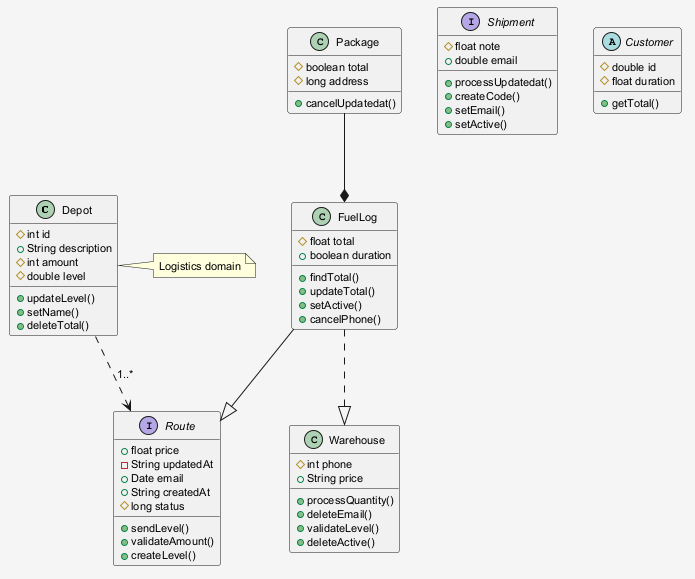

The diagram above was rendered by PlantUML. Its source (embedded in the PNG):
@startuml
skinparam shadowing false
skinparam backgroundColor #F5F5F5
skinparam defaultFontSize 11
class Depot {
  #int id
  +String description
  #int amount
  #double level
  +updateLevel()
  +setName()
  +deleteTotal()
}
class Package {
  #boolean total
  #long address
  +cancelUpdatedat()
}
interface Shipment {
  #float note
  +double email
  +processUpdatedat()
  +createCode()
  +setEmail()
  +setActive()
}
abstract class Customer {
  #double id
  #float duration
  +getTotal()
}
class Warehouse {
  #int phone
  +String price
  +processQuantity()
  +deleteEmail()
  +validateLevel()
  +deleteActive()
}
interface Route {
  +float price
  -String updatedAt
  +Date email
  +String createdAt
  #long status
  +sendLevel()
  +validateAmount()
  +createLevel()
}
class FuelLog {
  #float total
  +boolean duration
  +findTotal()
  +updateTotal()
  +setActive()
  +cancelPhone()
}
FuelLog ..|> Warehouse
Package --* FuelLog
Depot ..> Route : "1..*"
FuelLog --|> Route
note right of Depot : Logistics domain
@enduml